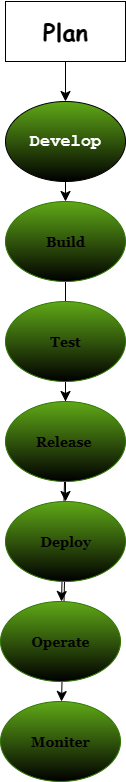

The diagram above was exported from draw.io. Its source (the exported page's mxGraphModel, read from the mxfile embedded in the PNG):
<mxGraphModel dx="1727" dy="1016" grid="1" gridSize="10" guides="1" tooltips="1" connect="1" arrows="1" fold="1" page="1" pageScale="1" pageWidth="850" pageHeight="1100" math="0" shadow="0">
  <root>
    <mxCell id="0" />
    <mxCell id="1" parent="0" />
    <mxCell id="rSsDmJBH09sh-DGNZ_4Z-5" style="edgeStyle=none;curved=1;rounded=0;orthogonalLoop=1;jettySize=auto;html=1;fontSize=12;startSize=8;endSize=8;" edge="1" parent="1" source="rSsDmJBH09sh-DGNZ_4Z-1" target="rSsDmJBH09sh-DGNZ_4Z-4">
      <mxGeometry relative="1" as="geometry" />
    </mxCell>
    <mxCell id="rSsDmJBH09sh-DGNZ_4Z-1" value="&lt;h1&gt;&lt;span&gt;&lt;font face=&quot;Comic Sans MS&quot;&gt;Plan&lt;/font&gt;&lt;/span&gt;&lt;/h1&gt;" style="rounded=0;whiteSpace=wrap;html=1;" vertex="1" parent="1">
      <mxGeometry x="365" y="40" width="120" height="60" as="geometry" />
    </mxCell>
    <mxCell id="rSsDmJBH09sh-DGNZ_4Z-14" style="edgeStyle=none;curved=1;rounded=0;orthogonalLoop=1;jettySize=auto;html=1;exitX=0.5;exitY=1;exitDx=0;exitDy=0;fontSize=12;startSize=8;endSize=8;" edge="1" parent="1" source="rSsDmJBH09sh-DGNZ_4Z-4" target="rSsDmJBH09sh-DGNZ_4Z-7">
      <mxGeometry relative="1" as="geometry" />
    </mxCell>
    <mxCell id="rSsDmJBH09sh-DGNZ_4Z-4" value="&lt;h3&gt;&lt;font face=&quot;Courier New&quot; style=&quot;font-size: 17px;&quot;&gt;Develop&lt;/font&gt;&lt;/h3&gt;" style="ellipse;whiteSpace=wrap;html=1;fillColor=#60a917;strokeColor=light-dark(#000000,#000000);fontColor=#ffffff;gradientColor=default;align=center;" vertex="1" parent="1">
      <mxGeometry x="365" y="140" width="120" height="80" as="geometry" />
    </mxCell>
    <mxCell id="rSsDmJBH09sh-DGNZ_4Z-15" value="" style="edgeStyle=none;curved=1;rounded=0;orthogonalLoop=1;jettySize=auto;html=1;fontSize=12;startSize=8;endSize=8;" edge="1" parent="1" source="rSsDmJBH09sh-DGNZ_4Z-7" target="rSsDmJBH09sh-DGNZ_4Z-9">
      <mxGeometry relative="1" as="geometry" />
    </mxCell>
    <mxCell id="rSsDmJBH09sh-DGNZ_4Z-7" value="&lt;h3&gt;&lt;font style=&quot;color: light-dark(rgb(0, 0, 0), rgb(255, 255, 255));&quot; face=&quot;Georgia&quot;&gt;Build&lt;/font&gt;&lt;/h3&gt;" style="ellipse;whiteSpace=wrap;html=1;fillColor=#60a917;fontColor=#ffffff;strokeColor=#2D7600;gradientColor=default;" vertex="1" parent="1">
      <mxGeometry x="365" y="240" width="120" height="80" as="geometry" />
    </mxCell>
    <mxCell id="rSsDmJBH09sh-DGNZ_4Z-16" value="" style="edgeStyle=none;curved=1;rounded=0;orthogonalLoop=1;jettySize=auto;html=1;fontSize=12;startSize=8;endSize=8;" edge="1" parent="1" source="rSsDmJBH09sh-DGNZ_4Z-8" target="rSsDmJBH09sh-DGNZ_4Z-10">
      <mxGeometry relative="1" as="geometry" />
    </mxCell>
    <mxCell id="rSsDmJBH09sh-DGNZ_4Z-8" value="&lt;h3&gt;&lt;font style=&quot;color: light-dark(rgb(0, 0, 0), rgb(255, 255, 255));&quot; face=&quot;Georgia&quot;&gt;Test&lt;/font&gt;&lt;/h3&gt;" style="ellipse;whiteSpace=wrap;html=1;fillColor=#60a917;fontColor=#ffffff;strokeColor=#2D7600;gradientColor=default;" vertex="1" parent="1">
      <mxGeometry x="365" y="340" width="120" height="80" as="geometry" />
    </mxCell>
    <mxCell id="rSsDmJBH09sh-DGNZ_4Z-17" value="" style="edgeStyle=none;curved=1;rounded=0;orthogonalLoop=1;jettySize=auto;html=1;fontSize=12;startSize=8;endSize=8;" edge="1" parent="1" source="rSsDmJBH09sh-DGNZ_4Z-9" target="rSsDmJBH09sh-DGNZ_4Z-11">
      <mxGeometry relative="1" as="geometry" />
    </mxCell>
    <mxCell id="rSsDmJBH09sh-DGNZ_4Z-9" value="&lt;h3&gt;&lt;font style=&quot;color: light-dark(rgb(0, 0, 0), rgb(255, 255, 255));&quot; face=&quot;Georgia&quot;&gt;Release&amp;nbsp;&lt;/font&gt;&lt;/h3&gt;" style="ellipse;whiteSpace=wrap;html=1;fillColor=#60a917;fontColor=#ffffff;strokeColor=#2D7600;gradientColor=default;" vertex="1" parent="1">
      <mxGeometry x="365" y="440" width="120" height="80" as="geometry" />
    </mxCell>
    <mxCell id="rSsDmJBH09sh-DGNZ_4Z-18" value="" style="edgeStyle=none;curved=1;rounded=0;orthogonalLoop=1;jettySize=auto;html=1;fontSize=12;startSize=8;endSize=8;" edge="1" parent="1" source="rSsDmJBH09sh-DGNZ_4Z-10" target="rSsDmJBH09sh-DGNZ_4Z-12">
      <mxGeometry relative="1" as="geometry" />
    </mxCell>
    <mxCell id="rSsDmJBH09sh-DGNZ_4Z-10" value="&lt;h3&gt;&lt;font style=&quot;color: light-dark(rgb(0, 0, 0), rgb(255, 255, 255));&quot; face=&quot;Georgia&quot;&gt;Deploy&lt;/font&gt;&lt;/h3&gt;" style="ellipse;whiteSpace=wrap;html=1;fillColor=#60a917;fontColor=#ffffff;strokeColor=#2D7600;gradientColor=default;" vertex="1" parent="1">
      <mxGeometry x="365" y="540" width="120" height="80" as="geometry" />
    </mxCell>
    <mxCell id="rSsDmJBH09sh-DGNZ_4Z-11" value="&lt;h3&gt;&lt;font style=&quot;color: light-dark(rgb(0, 0, 0), rgb(255, 255, 255));&quot; face=&quot;Georgia&quot;&gt;Operate&lt;/font&gt;&lt;/h3&gt;" style="ellipse;whiteSpace=wrap;html=1;fillColor=#60a917;fontColor=#ffffff;strokeColor=#2D7600;gradientColor=default;" vertex="1" parent="1">
      <mxGeometry x="360" y="640" width="120" height="80" as="geometry" />
    </mxCell>
    <mxCell id="rSsDmJBH09sh-DGNZ_4Z-12" value="&lt;h3&gt;&lt;font style=&quot;color: light-dark(rgb(0, 0, 0), rgb(255, 255, 255));&quot; face=&quot;Georgia&quot;&gt;Moniter&lt;/font&gt;&lt;/h3&gt;" style="ellipse;whiteSpace=wrap;html=1;fillColor=#60a917;fontColor=#ffffff;strokeColor=#2D7600;gradientColor=default;" vertex="1" parent="1">
      <mxGeometry x="360" y="740" width="120" height="80" as="geometry" />
    </mxCell>
  </root>
</mxGraphModel>